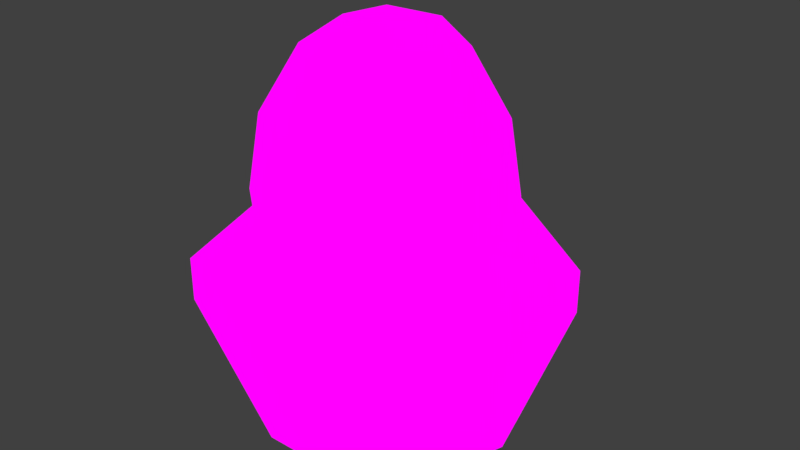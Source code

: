 # Source: potted_plant.blend  (saved by Blender 2.90.8; exported with 4.5.12 LTS)
import bpy
from mathutils import Matrix  # noqa: F401  (used for matrix-valued properties, if any)

bpy.ops.wm.read_factory_settings(use_empty=True)
scene = bpy.context.scene
scene.name = 'Scene'

# ---- images (referenced by path relative to the original .blend; pixels are not part of the script)
import os
ASSET_DIR = os.environ.get("B2B_ASSET_DIR", "")  # directory of the original .blend (textures are referenced by path, not embedded)
HERE = os.path.dirname(os.path.abspath(__file__))  # packed textures are extracted next to this script under _unpacked/

def load_image(name, relpath, width, height, colorspace="sRGB"):
    """Load a texture the original file referenced (path relative to the .blend, or extracted next to this script)."""
    p = next((c for c in (os.path.join(HERE, relpath), os.path.join(ASSET_DIR, relpath)) if relpath and os.path.exists(c)), "")
    if p:
        img = bpy.data.images.load(p, check_existing=True)
        img.name = name
    else:  # same state as the original file: an image datablock whose file is absent (Cycles renders it pink)
        img = bpy.data.images.new(name, width, height)
        img.source = "FILE"
        img.filepath = "//" + (relpath or name)
    img.colorspace_settings.name = colorspace
    return img
img_terracotta_pot_jpg = load_image('terracotta-pot.jpg', 'textures/terracotta-pot.jpg', 1024, 1024, 'sRGB')
img_cactus_jpg = load_image('cactus.jpg', 'textures/cactus.jpg', 1024, 1024, 'sRGB')

# ---- materials (node trees are filled in below, after node groups)
mat_material_001 = bpy.data.materials.new('Material.001')
mat_material_001.use_transparent_shadow = False
mat_material_002 = bpy.data.materials.new('Material.002')
mat_material_002.use_transparent_shadow = False

# ---- material node trees
mat_material_001.use_nodes = True; mat_material_001.node_tree.nodes.clear()
_N = mat_material_001.node_tree.nodes; _L = mat_material_001.node_tree.links
n0 = _N.new('ShaderNodeOutputMaterial'); n0.name = 'Material Output'; n0.location = (321, 261)
n1 = _N.new('ShaderNodeTexImage'); n1.name = 'Image Texture'; n1.location = (0, 201)
n1.image = img_terracotta_pot_jpg
_L.new(n1.outputs[0], n0.inputs[0])
n0.is_active_output = True
mat_material_002.use_nodes = True; mat_material_002.node_tree.nodes.clear()
_N = mat_material_002.node_tree.nodes; _L = mat_material_002.node_tree.links
n0 = _N.new('ShaderNodeTexImage'); n0.name = 'Image Texture'; n0.location = (-160, 180)
n0.image = img_cactus_jpg
n1 = _N.new('ShaderNodeOutputMaterial'); n1.name = 'Material Output'; n1.location = (221, 241)
_L.new(n0.outputs[0], n1.inputs[0])
n1.is_active_output = True

# ---- world
world_world = bpy.data.worlds.new('World'); scene.world = world_world
world_world.color = (0.05088, 0.05088, 0.05088)
world_world.use_sun_shadow = False
world_world.sun_shadow_jitter_overblur = 0.0
world_world.cycles.sampling_method = 'MANUAL'

# ---- meshes
me_cylinder_001 = bpy.data.meshes.new('Cylinder.001')
me_cylinder_001.from_pydata([(-2.283e-09, 0.9043, -1.0), (8.864e-09, 1.372, 0.2706), (0.86, 0.2794, -1.0), (1.305, 0.4239, 0.2706), (0.5315, -0.7316, -1.0), (0.8063, -1.11, 0.2706), (-0.5315, -0.7316, -1.0), (-0.8063, -1.11, 0.2706), (-0.86, 0.2794, -1.0), (-1.305, 0.4239, 0.2706), (1.018, 0.3307, 0.5919), (-2.248e-09, 1.07, 0.5919), (0.629, -0.8658, 0.5919), (-0.629, -0.8658, 0.5919), (-1.018, 0.3307, 0.5919), (1.305, 0.4239, 0.5919), (8.864e-09, 1.372, 0.5919), (0.8063, -1.11, 0.5919), (-0.8063, -1.11, 0.5919), (-1.305, 0.4239, 0.5919), (-1.192e-08, 3.874e-08, 2.24), (0.8429, 0.2739, 0.421), (-1.187e-08, 0.8863, 0.421), (0.5209, -0.717, 0.421), (-0.5209, -0.717, 0.421), (-0.8429, 0.2739, 0.421), (1.018, 0.3307, 0.421), (-2.248e-09, 1.07, 0.421), (0.629, -0.8658, 0.421), (-0.629, -0.8658, 0.421), (-1.018, 0.3307, 0.421), (0.8971, 0.2915, 1.063), (-8.348e-09, 0.9433, 1.063), (0.5544, -0.7631, 1.063), (-0.5544, -0.7631, 1.063), (-0.8971, 0.2915, 1.063), (0.8126, 0.264, 1.594), (7.566e-09, 0.8544, 1.594), (0.5022, -0.6912, 1.594), (-0.5022, -0.6912, 1.594), (-0.8126, 0.264, 1.594), (0.5461, 0.1774, 2.038), (2.435e-08, 0.5742, 2.038), (0.3375, -0.4646, 2.038), (-0.3375, -0.4646, 2.038), (-0.5461, 0.1774, 2.038)], [], [(0, 1, 3, 2), (2, 3, 5, 4), (4, 5, 7, 6), (5, 3, 15, 17), (6, 7, 9, 8), (8, 9, 1, 0), (0, 2, 4, 6, 8), (13, 12, 28, 29), (1, 9, 19, 16), (3, 1, 16, 15), (7, 5, 17, 18), (9, 7, 18, 19), (11, 10, 15, 16), (10, 12, 17, 15), (12, 13, 18, 17), (13, 14, 19, 18), (14, 11, 16, 19), (10, 11, 27, 26), (14, 13, 29, 30), (12, 10, 26, 28), (11, 14, 30, 27), (20, 41, 42), (20, 43, 41), (20, 44, 43), (20, 45, 44), (20, 42, 45), (22, 21, 26, 27), (21, 23, 28, 26), (23, 24, 29, 28), (24, 25, 30, 29), (25, 22, 27, 30), (32, 31, 21, 22), (31, 33, 23, 21), (33, 34, 24, 23), (34, 35, 25, 24), (35, 32, 22, 25), (37, 36, 31, 32), (36, 38, 33, 31), (38, 39, 34, 33), (39, 40, 35, 34), (40, 37, 32, 35), (42, 41, 36, 37), (41, 43, 38, 36), (43, 44, 39, 38), (44, 45, 40, 39), (45, 42, 37, 40)])
me_cylinder_001.polygons.foreach_set('material_index', [0, 0, 0, 0, 0, 0, 0, 0, 0, 0, 0, 0, 0, 0, 0, 0, 0, 0, 0, 0, 0, 1, 1, 1, 1, 1, 0, 0, 0, 0, 0, 1, 1, 1, 1, 1, 1, 1, 1, 1, 1, 1, 1, 1, 1, 1])
_uv = me_cylinder_001.uv_layers.new(name='UVMap')
_uv.uv.foreach_set('vector', [0.7462, 0.2603, 0.8638, 0.7509, 0.1739, 0.7509, 0.2915, 0.2603, 0.76, 0.4731, 0.8829, 0.7951, 0.5222, 0.7951, 0.5222, 0.4731, 0.5222, 0.4731, 0.5222, 0.7951, 0.1615, 0.7951, 0.2844, 0.4731, 0.5222, 0.7951, 0.8829, 0.7951, 0.8829, 0.8765, 0.5222, 0.8765, 0.7444, 0.2628, 0.8616, 0.7519, 0.1738, 0.7519, 0.291, 0.2628, 0.7547, 0.2366, 0.8739, 0.7496, 0.1743, 0.7496, 0.2935, 0.2366, 0.3533, 0.5451, 0.4133, 0.4139, 0.5102, 0.464, 0.5102, 0.6261, 0.4133, 0.6763, 0.5823, 0.3474, 0.4537, 0.3433, 0.4537, 0.3236, 0.5823, 0.3277, 0.1743, 0.7496, 0.8739, 0.7496, 0.8739, 0.8772, 0.1743, 0.8772, 0.1739, 0.7509, 0.8638, 0.7509, 0.8638, 0.8768, 0.1739, 0.8768, 0.1615, 0.7951, 0.5222, 0.7951, 0.5222, 0.8765, 0.1615, 0.8765, 0.1738, 0.7519, 0.8616, 0.7519, 0.8616, 0.8774, 0.1738, 0.8774, 0.3319, 0.8383, 0.4605, 0.7526, 0.4967, 0.7634, 0.3319, 0.8732, 0.4605, 0.7526, 0.4114, 0.6141, 0.4338, 0.5858, 0.4967, 0.7634, 0.4114, 0.6141, 0.2525, 0.6141, 0.2301, 0.5858, 0.4338, 0.5858, 0.2525, 0.6141, 0.2034, 0.7526, 0.1671, 0.7634, 0.2301, 0.5858, 0.2034, 0.7526, 0.3319, 0.8383, 0.3319, 0.8732, 0.1671, 0.7634, 0.5744, 0.386, 0.4458, 0.3819, 0.4458, 0.3621, 0.5744, 0.3662, 0.7108, 0.3433, 0.5823, 0.3474, 0.5823, 0.3277, 0.7108, 0.3236, 0.703, 0.3819, 0.5744, 0.386, 0.5744, 0.3662, 0.703, 0.3621, 0.6525, 0.3652, 0.4936, 0.3652, 0.4936, 0.3454, 0.6525, 0.3454, 0.4275, 0.3816, 0.6611, 0.5835, 0.371, 0.7579, 0.4275, 0.3816, 0.6284, 0.1301, 0.6611, 0.5835, 0.4275, 0.3816, 0.3182, 0.02435, 0.6284, 0.1301, 0.4275, 0.3816, 0.1591, 0.4123, 0.3182, 0.02435, 0.4275, 0.3816, 0.371, 0.7579, 0.1591, 0.4123, 0.1034, 0.8034, 0.1096, 0.7993, 0.1108, 0.7997, 0.1034, 0.8046, 0.1096, 0.7993, 0.1072, 0.7927, 0.108, 0.7917, 0.1108, 0.7997, 0.1072, 0.7927, 0.09963, 0.7927, 0.09885, 0.7917, 0.108, 0.7917, 0.09963, 0.7927, 0.09729, 0.7993, 0.09602, 0.7997, 0.09885, 0.7917, 0.09729, 0.7993, 0.1034, 0.8034, 0.1034, 0.8046, 0.09602, 0.7997, 0.5585, 0.3898, 0.1354, 0.3898, 0.1482, 0.002197, 0.5457, 0.002197, 0.8354, 0.3936, 0.4555, 0.3936, 0.4555, 0.006101, 0.8125, 0.0061, 0.4555, 0.3936, 0.07552, 0.3936, 0.09848, 0.006101, 0.4555, 0.006101, 0.4449, 0.3965, 0.02406, 0.3965, 0.03677, 0.01093, 0.4322, 0.01093, 0.6522, 0.4092, 0.2262, 0.4092, 0.2391, 0.01615, 0.6393, 0.01615, 0.5385, 0.7141, 0.1554, 0.7141, 0.1354, 0.3898, 0.5585, 0.3898, 0.7996, 0.7146, 0.4555, 0.7146, 0.4555, 0.3936, 0.8354, 0.3936, 0.4555, 0.7146, 0.1113, 0.7146, 0.07552, 0.3936, 0.4555, 0.3936, 0.425, 0.7191, 0.04389, 0.7191, 0.02406, 0.3965, 0.4449, 0.3965, 0.6321, 0.731, 0.2463, 0.731, 0.2262, 0.4092, 0.6522, 0.4092, 0.4757, 0.9898, 0.2182, 0.9898, 0.1554, 0.7141, 0.5385, 0.7141, 0.6868, 0.9828, 0.4555, 0.9828, 0.4555, 0.7146, 0.7996, 0.7146, 0.4555, 0.9828, 0.2242, 0.9828, 0.1113, 0.7146, 0.4555, 0.7146, 0.3625, 0.9934, 0.1064, 0.9934, 0.04389, 0.7191, 0.425, 0.7191, 0.5689, 0.9941, 0.3096, 0.9941, 0.2463, 0.731, 0.6321, 0.731])
me_cylinder_001.materials.append(mat_material_001)
me_cylinder_001.materials.append(mat_material_002)
me_cylinder_001.use_remesh_preserve_volume = False
me_cylinder_001.use_remesh_preserve_attributes = False
me_cylinder_001.use_mirror_vertex_groups = False
me_cylinder_001.update()

# ---- objects
ob_cylinder = bpy.data.objects.new('Cylinder', me_cylinder_001)

# ---- transforms, parenting, visibility, modifiers, constraints
ob_cylinder.location = (0.2841, -0.5149, 1.01)
ob_cylinder.lineart.crease_threshold = 0.0

# ---- collection membership
scene.collection.objects.link(ob_cylinder)

# ---- scene / render settings (as saved in the file)
scene.frame_start = 1; scene.frame_end = 250; scene.frame_set(1)
scene.render.engine = 'BLENDER_EEVEE_NEXT'
scene.render.resolution_percentage = 50
scene.render.dither_intensity = 0.0
scene.cycles.use_denoising = False
scene.cycles.samples = 128
scene.cycles.sampling_pattern = 'TABULATED_SOBOL'
scene.cycles.use_adaptive_sampling = False
scene.cycles.use_light_tree = False
scene.cycles.blur_glossy = 0.0
scene.cycles.sample_clamp_indirect = 0.0
scene.view_settings.view_transform = 'Standard'
bpy.context.view_layer.update()

# ---- added for rendering (the .blend has no active camera and no usable light): camera, sun
cam_auto = bpy.data.cameras.new('AutoCamera')
cam_auto.lens = 50.0
cam_auto.sensor_width = 36.0
cam_auto.clip_end = 1000.0
ob_auto_camera = bpy.data.objects.new('AutoCamera', cam_auto)
scene.collection.objects.link(ob_auto_camera)
ob_auto_camera.location = (4.76587, -5.76203, 5.21502)
ob_auto_camera.rotation_euler = (1.09748, -7.21219e-08, 0.694738)
scene.camera = ob_auto_camera
light_auto_sun = bpy.data.lights.new('AutoSun', 'SUN')
light_auto_sun.energy = 3.0
light_auto_sun.angle = 0.0523599
ob_auto_sun = bpy.data.objects.new('AutoSun', light_auto_sun)
scene.collection.objects.link(ob_auto_sun)
ob_auto_sun.rotation_euler = (0.872665, 0.174533, 0.523599)
bpy.context.view_layer.update()
